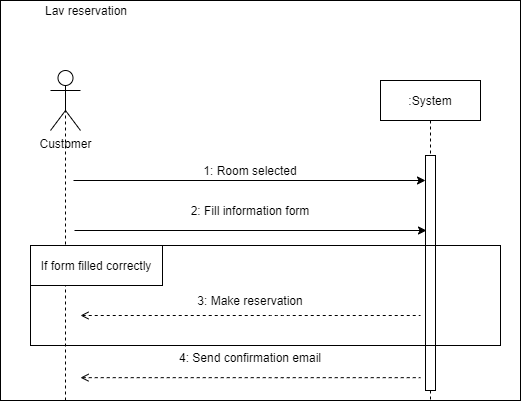

The diagram above was exported from draw.io. Its source (the exported page's mxGraphModel, read from the mxfile embedded in the PNG):
<mxGraphModel dx="1146" dy="492" grid="1" gridSize="10" guides="1" tooltips="1" connect="1" arrows="1" fold="1" page="1" pageScale="1" pageWidth="827" pageHeight="1169" math="0" shadow="0">
  <root>
    <mxCell id="0" />
    <mxCell id="1" parent="0" />
    <mxCell id="zKfb43DGFUmq0dlXqOvQ-143" value="" style="rounded=0;whiteSpace=wrap;html=1;" vertex="1" parent="1">
      <mxGeometry x="30" y="30" width="520" height="400" as="geometry" />
    </mxCell>
    <mxCell id="zKfb43DGFUmq0dlXqOvQ-144" value=":System" style="shape=umlLifeline;perimeter=lifelinePerimeter;whiteSpace=wrap;html=1;container=1;collapsible=0;recursiveResize=0;outlineConnect=0;" vertex="1" parent="1">
      <mxGeometry x="410" y="110" width="100" height="320" as="geometry" />
    </mxCell>
    <mxCell id="zKfb43DGFUmq0dlXqOvQ-145" value="Customer" style="shape=umlActor;verticalLabelPosition=bottom;labelBackgroundColor=#ffffff;verticalAlign=top;html=1;outlineConnect=0;" vertex="1" parent="1">
      <mxGeometry x="80" y="100" width="30" height="60" as="geometry" />
    </mxCell>
    <mxCell id="zKfb43DGFUmq0dlXqOvQ-146" value="" style="rounded=0;whiteSpace=wrap;html=1;fillColor=#ffffff;" vertex="1" parent="1">
      <mxGeometry x="455" y="185" width="10" height="235" as="geometry" />
    </mxCell>
    <mxCell id="zKfb43DGFUmq0dlXqOvQ-147" value="" style="endArrow=none;dashed=1;html=1;entryX=0.5;entryY=0.5;entryDx=0;entryDy=0;entryPerimeter=0;" edge="1" parent="1" target="zKfb43DGFUmq0dlXqOvQ-145">
      <mxGeometry width="50" height="50" relative="1" as="geometry">
        <mxPoint x="95" y="430" as="sourcePoint" />
        <mxPoint x="110" y="185" as="targetPoint" />
      </mxGeometry>
    </mxCell>
    <mxCell id="zKfb43DGFUmq0dlXqOvQ-148" value="" style="endArrow=classic;html=1;" edge="1" parent="1">
      <mxGeometry width="50" height="50" relative="1" as="geometry">
        <mxPoint x="103" y="210" as="sourcePoint" />
        <mxPoint x="455.0000000000002" y="210" as="targetPoint" />
      </mxGeometry>
    </mxCell>
    <mxCell id="zKfb43DGFUmq0dlXqOvQ-149" value="1: Room selected" style="text;html=1;strokeColor=none;fillColor=none;align=center;verticalAlign=middle;whiteSpace=wrap;rounded=0;" vertex="1" parent="1">
      <mxGeometry x="140" y="190" width="280" height="20" as="geometry" />
    </mxCell>
    <mxCell id="zKfb43DGFUmq0dlXqOvQ-150" value="" style="endArrow=classic;html=1;" edge="1" parent="1">
      <mxGeometry width="50" height="50" relative="1" as="geometry">
        <mxPoint x="104" y="260" as="sourcePoint" />
        <mxPoint x="456" y="260" as="targetPoint" />
      </mxGeometry>
    </mxCell>
    <mxCell id="zKfb43DGFUmq0dlXqOvQ-151" value="2: Fill information form" style="text;html=1;strokeColor=none;fillColor=none;align=center;verticalAlign=middle;whiteSpace=wrap;rounded=0;" vertex="1" parent="1">
      <mxGeometry x="140" y="230" width="280" height="20" as="geometry" />
    </mxCell>
    <mxCell id="zKfb43DGFUmq0dlXqOvQ-152" value="" style="rounded=0;whiteSpace=wrap;html=1;fillColor=none;" vertex="1" parent="1">
      <mxGeometry x="60" y="275" width="470" height="100" as="geometry" />
    </mxCell>
    <mxCell id="zKfb43DGFUmq0dlXqOvQ-153" value="" style="rounded=0;whiteSpace=wrap;html=1;fillColor=#ffffff;" vertex="1" parent="1">
      <mxGeometry x="60" y="275" width="132" height="40" as="geometry" />
    </mxCell>
    <mxCell id="zKfb43DGFUmq0dlXqOvQ-154" value="If form filled correctly" style="text;html=1;strokeColor=none;fillColor=none;align=center;verticalAlign=middle;whiteSpace=wrap;rounded=0;" vertex="1" parent="1">
      <mxGeometry x="60" y="285" width="132" height="20" as="geometry" />
    </mxCell>
    <mxCell id="zKfb43DGFUmq0dlXqOvQ-155" value="" style="endArrow=none;dashed=1;html=1;endFill=0;startArrow=open;startFill=0;" edge="1" parent="1">
      <mxGeometry width="50" height="50" relative="1" as="geometry">
        <mxPoint x="110" y="345" as="sourcePoint" />
        <mxPoint x="450" y="345" as="targetPoint" />
        <Array as="points">
          <mxPoint x="310" y="345" />
        </Array>
      </mxGeometry>
    </mxCell>
    <mxCell id="zKfb43DGFUmq0dlXqOvQ-156" value="3: Make reservation" style="text;html=1;strokeColor=none;fillColor=none;align=center;verticalAlign=middle;whiteSpace=wrap;rounded=0;" vertex="1" parent="1">
      <mxGeometry x="115" y="320" width="330" height="20" as="geometry" />
    </mxCell>
    <mxCell id="zKfb43DGFUmq0dlXqOvQ-157" value="4: Send confirmation email" style="text;html=1;strokeColor=none;fillColor=none;align=center;verticalAlign=middle;whiteSpace=wrap;rounded=0;" vertex="1" parent="1">
      <mxGeometry x="140" y="377.15999999999997" width="280" height="20" as="geometry" />
    </mxCell>
    <mxCell id="zKfb43DGFUmq0dlXqOvQ-158" value="Lav reservation" style="text;html=1;strokeColor=none;fillColor=none;align=center;verticalAlign=middle;whiteSpace=wrap;rounded=0;" vertex="1" parent="1">
      <mxGeometry x="41" y="30" width="150" height="20" as="geometry" />
    </mxCell>
    <mxCell id="zKfb43DGFUmq0dlXqOvQ-159" value="" style="endArrow=none;dashed=1;html=1;endFill=0;startArrow=open;startFill=0;" edge="1" parent="1">
      <mxGeometry width="50" height="50" relative="1" as="geometry">
        <mxPoint x="110" y="407.15999999999997" as="sourcePoint" />
        <mxPoint x="449.9999999999998" y="407.15999999999997" as="targetPoint" />
        <Array as="points">
          <mxPoint x="310" y="407.15999999999997" />
        </Array>
      </mxGeometry>
    </mxCell>
  </root>
</mxGraphModel>